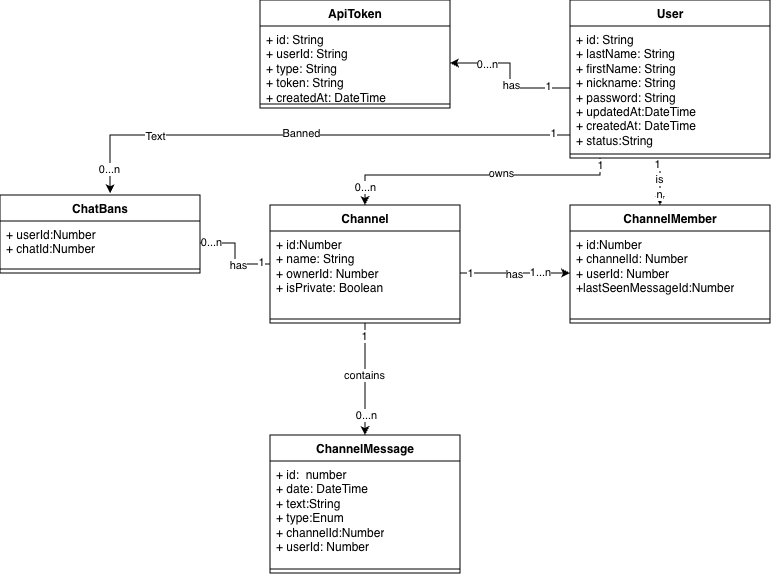

The diagram above was exported from draw.io. Its source (the exported page's mxGraphModel, read from the mxfile embedded in the PNG):
<mxGraphModel dx="1937" dy="583" grid="1" gridSize="10" guides="1" tooltips="1" connect="1" arrows="1" fold="1" page="1" pageScale="1" pageWidth="827" pageHeight="1169" math="0" shadow="0">
  <root>
    <mxCell id="0" />
    <mxCell id="1" parent="0" />
    <object label="ApiToken" userId="" id="Ix9Lvs6BpMrrDnt5G6QB-5">
      <mxCell style="swimlane;fontStyle=1;align=center;verticalAlign=top;childLayout=stackLayout;horizontal=1;startSize=26;horizontalStack=0;resizeParent=1;resizeParentMax=0;resizeLast=0;collapsible=1;marginBottom=0;whiteSpace=wrap;html=1;" parent="1" vertex="1">
        <mxGeometry x="80" y="35" width="190" height="108" as="geometry" />
      </mxCell>
    </object>
    <mxCell id="Ix9Lvs6BpMrrDnt5G6QB-6" value="+ id: String&lt;div&gt;+ userId: String&lt;/div&gt;&lt;div&gt;+ type: String&lt;/div&gt;&lt;div&gt;+ token: String&lt;/div&gt;&lt;div&gt;+ createdAt: DateTime&lt;/div&gt;" style="text;strokeColor=none;fillColor=none;align=left;verticalAlign=top;spacingLeft=4;spacingRight=4;overflow=hidden;rotatable=0;points=[[0,0.5],[1,0.5]];portConstraint=eastwest;whiteSpace=wrap;html=1;" parent="Ix9Lvs6BpMrrDnt5G6QB-5" vertex="1">
      <mxGeometry y="26" width="190" height="74" as="geometry" />
    </mxCell>
    <mxCell id="Ix9Lvs6BpMrrDnt5G6QB-7" value="" style="line;strokeWidth=1;fillColor=none;align=left;verticalAlign=middle;spacingTop=-1;spacingLeft=3;spacingRight=3;rotatable=0;labelPosition=right;points=[];portConstraint=eastwest;strokeColor=inherit;" parent="Ix9Lvs6BpMrrDnt5G6QB-5" vertex="1">
      <mxGeometry y="100" width="190" height="8" as="geometry" />
    </mxCell>
    <mxCell id="Ix9Lvs6BpMrrDnt5G6QB-27" style="edgeStyle=orthogonalEdgeStyle;rounded=0;orthogonalLoop=1;jettySize=auto;html=1;" parent="1" source="Ix9Lvs6BpMrrDnt5G6QB-9" target="Ix9Lvs6BpMrrDnt5G6QB-19" edge="1">
      <mxGeometry relative="1" as="geometry">
        <Array as="points">
          <mxPoint x="480" y="200" />
          <mxPoint x="480" y="200" />
        </Array>
      </mxGeometry>
    </mxCell>
    <mxCell id="Ix9Lvs6BpMrrDnt5G6QB-28" value="is" style="edgeLabel;html=1;align=center;verticalAlign=middle;resizable=0;points=[];" parent="Ix9Lvs6BpMrrDnt5G6QB-27" vertex="1" connectable="0">
      <mxGeometry x="-0.1164" y="-1" relative="1" as="geometry">
        <mxPoint as="offset" />
      </mxGeometry>
    </mxCell>
    <mxCell id="Ix9Lvs6BpMrrDnt5G6QB-39" value="1" style="edgeLabel;html=1;align=center;verticalAlign=middle;resizable=0;points=[];" parent="Ix9Lvs6BpMrrDnt5G6QB-27" vertex="1" connectable="0">
      <mxGeometry x="-0.7422" y="-3" relative="1" as="geometry">
        <mxPoint as="offset" />
      </mxGeometry>
    </mxCell>
    <mxCell id="Ix9Lvs6BpMrrDnt5G6QB-40" value="n" style="edgeLabel;html=1;align=center;verticalAlign=middle;resizable=0;points=[];" parent="Ix9Lvs6BpMrrDnt5G6QB-27" vertex="1" connectable="0">
      <mxGeometry x="0.5344" y="-1" relative="1" as="geometry">
        <mxPoint as="offset" />
      </mxGeometry>
    </mxCell>
    <mxCell id="ak8V3qd8QlkdSQZfmFVa-1" style="edgeStyle=orthogonalEdgeStyle;rounded=0;orthogonalLoop=1;jettySize=auto;html=1;entryX=0.5;entryY=0;entryDx=0;entryDy=0;" parent="1" source="Ix9Lvs6BpMrrDnt5G6QB-9" target="Ix9Lvs6BpMrrDnt5G6QB-16" edge="1">
      <mxGeometry relative="1" as="geometry">
        <Array as="points">
          <mxPoint x="420" y="210" />
          <mxPoint x="185" y="210" />
        </Array>
      </mxGeometry>
    </mxCell>
    <mxCell id="ak8V3qd8QlkdSQZfmFVa-2" value="owns" style="edgeLabel;html=1;align=center;verticalAlign=middle;resizable=0;points=[];" parent="ak8V3qd8QlkdSQZfmFVa-1" vertex="1" connectable="0">
      <mxGeometry x="-0.1733" y="-2" relative="1" as="geometry">
        <mxPoint as="offset" />
      </mxGeometry>
    </mxCell>
    <mxCell id="ak8V3qd8QlkdSQZfmFVa-3" value="1" style="edgeLabel;html=1;align=center;verticalAlign=middle;resizable=0;points=[];" parent="ak8V3qd8QlkdSQZfmFVa-1" vertex="1" connectable="0">
      <mxGeometry x="-0.9508" relative="1" as="geometry">
        <mxPoint as="offset" />
      </mxGeometry>
    </mxCell>
    <mxCell id="ak8V3qd8QlkdSQZfmFVa-4" value="0...n" style="edgeLabel;html=1;align=center;verticalAlign=middle;resizable=0;points=[];" parent="ak8V3qd8QlkdSQZfmFVa-1" vertex="1" connectable="0">
      <mxGeometry x="0.871" relative="1" as="geometry">
        <mxPoint as="offset" />
      </mxGeometry>
    </mxCell>
    <object label="User" userId="" id="Ix9Lvs6BpMrrDnt5G6QB-9">
      <mxCell style="swimlane;fontStyle=1;align=center;verticalAlign=top;childLayout=stackLayout;horizontal=1;startSize=26;horizontalStack=0;resizeParent=1;resizeParentMax=0;resizeLast=0;collapsible=1;marginBottom=0;whiteSpace=wrap;html=1;" parent="1" vertex="1">
        <mxGeometry x="390" y="35" width="200" height="158" as="geometry">
          <mxRectangle x="360" y="35" width="70" height="30" as="alternateBounds" />
        </mxGeometry>
      </mxCell>
    </object>
    <mxCell id="Ix9Lvs6BpMrrDnt5G6QB-10" value="+ id: String&lt;div&gt;+ lastName: String&lt;/div&gt;&lt;div&gt;+ firstName: String&lt;/div&gt;&lt;div&gt;+ nickname: String&lt;/div&gt;&lt;div&gt;+ password: String&lt;/div&gt;&lt;div&gt;+ updatedAt:DateTime&lt;/div&gt;&lt;div&gt;+ createdAt: DateTime&lt;/div&gt;&lt;div&gt;+ status:String&lt;/div&gt;&lt;div&gt;&lt;br&gt;&lt;/div&gt;" style="text;strokeColor=none;fillColor=none;align=left;verticalAlign=top;spacingLeft=4;spacingRight=4;overflow=hidden;rotatable=0;points=[[0,0.5],[1,0.5]];portConstraint=eastwest;whiteSpace=wrap;html=1;" parent="Ix9Lvs6BpMrrDnt5G6QB-9" vertex="1">
      <mxGeometry y="26" width="200" height="124" as="geometry" />
    </mxCell>
    <mxCell id="Ix9Lvs6BpMrrDnt5G6QB-11" value="" style="line;strokeWidth=1;fillColor=none;align=left;verticalAlign=middle;spacingTop=-1;spacingLeft=3;spacingRight=3;rotatable=0;labelPosition=right;points=[];portConstraint=eastwest;strokeColor=inherit;" parent="Ix9Lvs6BpMrrDnt5G6QB-9" vertex="1">
      <mxGeometry y="150" width="200" height="8" as="geometry" />
    </mxCell>
    <mxCell id="Ix9Lvs6BpMrrDnt5G6QB-13" style="edgeStyle=orthogonalEdgeStyle;rounded=0;orthogonalLoop=1;jettySize=auto;html=1;entryX=1;entryY=0.5;entryDx=0;entryDy=0;" parent="1" source="Ix9Lvs6BpMrrDnt5G6QB-10" target="Ix9Lvs6BpMrrDnt5G6QB-6" edge="1">
      <mxGeometry relative="1" as="geometry" />
    </mxCell>
    <mxCell id="Ix9Lvs6BpMrrDnt5G6QB-14" value="1" style="edgeLabel;html=1;align=center;verticalAlign=middle;resizable=0;points=[];" parent="Ix9Lvs6BpMrrDnt5G6QB-13" vertex="1" connectable="0">
      <mxGeometry x="-0.6934" y="-2" relative="1" as="geometry">
        <mxPoint as="offset" />
      </mxGeometry>
    </mxCell>
    <mxCell id="Ix9Lvs6BpMrrDnt5G6QB-15" value="0...n" style="edgeLabel;html=1;align=center;verticalAlign=middle;resizable=0;points=[];" parent="Ix9Lvs6BpMrrDnt5G6QB-13" vertex="1" connectable="0">
      <mxGeometry x="0.6173" y="1" relative="1" as="geometry">
        <mxPoint x="9" as="offset" />
      </mxGeometry>
    </mxCell>
    <mxCell id="Ix9Lvs6BpMrrDnt5G6QB-29" value="has" style="edgeLabel;html=1;align=center;verticalAlign=middle;resizable=0;points=[];" parent="Ix9Lvs6BpMrrDnt5G6QB-13" vertex="1" connectable="0">
      <mxGeometry x="-0.1305" y="-1" relative="1" as="geometry">
        <mxPoint as="offset" />
      </mxGeometry>
    </mxCell>
    <mxCell id="Ix9Lvs6BpMrrDnt5G6QB-25" style="edgeStyle=orthogonalEdgeStyle;rounded=0;orthogonalLoop=1;jettySize=auto;html=1;entryX=0.5;entryY=0;entryDx=0;entryDy=0;" parent="1" source="Ix9Lvs6BpMrrDnt5G6QB-16" target="Ix9Lvs6BpMrrDnt5G6QB-22" edge="1">
      <mxGeometry relative="1" as="geometry" />
    </mxCell>
    <mxCell id="Ix9Lvs6BpMrrDnt5G6QB-36" value="1" style="edgeLabel;html=1;align=center;verticalAlign=middle;resizable=0;points=[];" parent="Ix9Lvs6BpMrrDnt5G6QB-25" vertex="1" connectable="0">
      <mxGeometry x="-0.4734" y="-1" relative="1" as="geometry">
        <mxPoint y="-17" as="offset" />
      </mxGeometry>
    </mxCell>
    <mxCell id="Ix9Lvs6BpMrrDnt5G6QB-37" value="0...n" style="edgeLabel;html=1;align=center;verticalAlign=middle;resizable=0;points=[];" parent="Ix9Lvs6BpMrrDnt5G6QB-25" vertex="1" connectable="0">
      <mxGeometry x="0.2549" y="1" relative="1" as="geometry">
        <mxPoint y="22" as="offset" />
      </mxGeometry>
    </mxCell>
    <mxCell id="Ix9Lvs6BpMrrDnt5G6QB-38" value="contains" style="edgeLabel;html=1;align=center;verticalAlign=middle;resizable=0;points=[];" parent="Ix9Lvs6BpMrrDnt5G6QB-25" vertex="1" connectable="0">
      <mxGeometry x="-0.0882" y="-1" relative="1" as="geometry">
        <mxPoint as="offset" />
      </mxGeometry>
    </mxCell>
    <mxCell id="Ix9Lvs6BpMrrDnt5G6QB-55" style="edgeStyle=orthogonalEdgeStyle;rounded=0;orthogonalLoop=1;jettySize=auto;html=1;entryX=1;entryY=0.5;entryDx=0;entryDy=0;" parent="1" source="Ix9Lvs6BpMrrDnt5G6QB-16" target="Ix9Lvs6BpMrrDnt5G6QB-42" edge="1">
      <mxGeometry relative="1" as="geometry" />
    </mxCell>
    <mxCell id="Ix9Lvs6BpMrrDnt5G6QB-56" value="has" style="edgeLabel;html=1;align=center;verticalAlign=middle;resizable=0;points=[];" parent="Ix9Lvs6BpMrrDnt5G6QB-55" vertex="1" connectable="0">
      <mxGeometry x="-0.2851" y="1" relative="1" as="geometry">
        <mxPoint as="offset" />
      </mxGeometry>
    </mxCell>
    <mxCell id="Ix9Lvs6BpMrrDnt5G6QB-57" value="1" style="edgeLabel;html=1;align=center;verticalAlign=middle;resizable=0;points=[];" parent="Ix9Lvs6BpMrrDnt5G6QB-55" vertex="1" connectable="0">
      <mxGeometry x="-0.7941" y="-2" relative="1" as="geometry">
        <mxPoint as="offset" />
      </mxGeometry>
    </mxCell>
    <mxCell id="Ix9Lvs6BpMrrDnt5G6QB-58" value="0...n" style="edgeLabel;html=1;align=center;verticalAlign=middle;resizable=0;points=[];" parent="Ix9Lvs6BpMrrDnt5G6QB-55" vertex="1" connectable="0">
      <mxGeometry x="0.7635" y="-1" relative="1" as="geometry">
        <mxPoint as="offset" />
      </mxGeometry>
    </mxCell>
    <object label="Channel" userId="" id="Ix9Lvs6BpMrrDnt5G6QB-16">
      <mxCell style="swimlane;fontStyle=1;align=center;verticalAlign=top;childLayout=stackLayout;horizontal=1;startSize=26;horizontalStack=0;resizeParent=1;resizeParentMax=0;resizeLast=0;collapsible=1;marginBottom=0;whiteSpace=wrap;html=1;" parent="1" vertex="1">
        <mxGeometry x="90" y="240" width="190" height="118" as="geometry">
          <mxRectangle x="360" y="35" width="70" height="30" as="alternateBounds" />
        </mxGeometry>
      </mxCell>
    </object>
    <mxCell id="Ix9Lvs6BpMrrDnt5G6QB-17" value="+ id:Number&lt;div&gt;+ name: String&lt;/div&gt;&lt;div&gt;+ ownerId: Number&lt;/div&gt;&lt;div&gt;+ isPrivate: Boolean&lt;/div&gt;&lt;div&gt;&lt;br&gt;&lt;/div&gt;" style="text;strokeColor=none;fillColor=none;align=left;verticalAlign=top;spacingLeft=4;spacingRight=4;overflow=hidden;rotatable=0;points=[[0,0.5],[1,0.5]];portConstraint=eastwest;whiteSpace=wrap;html=1;" parent="Ix9Lvs6BpMrrDnt5G6QB-16" vertex="1">
      <mxGeometry y="26" width="190" height="84" as="geometry" />
    </mxCell>
    <mxCell id="Ix9Lvs6BpMrrDnt5G6QB-18" value="" style="line;strokeWidth=1;fillColor=none;align=left;verticalAlign=middle;spacingTop=-1;spacingLeft=3;spacingRight=3;rotatable=0;labelPosition=right;points=[];portConstraint=eastwest;strokeColor=inherit;" parent="Ix9Lvs6BpMrrDnt5G6QB-16" vertex="1">
      <mxGeometry y="110" width="190" height="8" as="geometry" />
    </mxCell>
    <object label="ChannelMember" userId="" id="Ix9Lvs6BpMrrDnt5G6QB-19">
      <mxCell style="swimlane;fontStyle=1;align=center;verticalAlign=top;childLayout=stackLayout;horizontal=1;startSize=26;horizontalStack=0;resizeParent=1;resizeParentMax=0;resizeLast=0;collapsible=1;marginBottom=0;whiteSpace=wrap;html=1;" parent="1" vertex="1">
        <mxGeometry x="390" y="240" width="200" height="118" as="geometry">
          <mxRectangle x="360" y="35" width="70" height="30" as="alternateBounds" />
        </mxGeometry>
      </mxCell>
    </object>
    <mxCell id="Ix9Lvs6BpMrrDnt5G6QB-20" value="+ id:Number&lt;div&gt;+ channelId: Number&lt;/div&gt;&lt;div&gt;&lt;span style=&quot;background-color: transparent; color: light-dark(rgb(0, 0, 0), rgb(255, 255, 255));&quot;&gt;+ userId: Number&lt;/span&gt;&lt;/div&gt;&lt;div&gt;+lastSeenMessageId:Number&lt;/div&gt;" style="text;strokeColor=none;fillColor=none;align=left;verticalAlign=top;spacingLeft=4;spacingRight=4;overflow=hidden;rotatable=0;points=[[0,0.5],[1,0.5]];portConstraint=eastwest;whiteSpace=wrap;html=1;" parent="Ix9Lvs6BpMrrDnt5G6QB-19" vertex="1">
      <mxGeometry y="26" width="200" height="84" as="geometry" />
    </mxCell>
    <mxCell id="Ix9Lvs6BpMrrDnt5G6QB-21" value="" style="line;strokeWidth=1;fillColor=none;align=left;verticalAlign=middle;spacingTop=-1;spacingLeft=3;spacingRight=3;rotatable=0;labelPosition=right;points=[];portConstraint=eastwest;strokeColor=inherit;" parent="Ix9Lvs6BpMrrDnt5G6QB-19" vertex="1">
      <mxGeometry y="110" width="200" height="8" as="geometry" />
    </mxCell>
    <object label="ChannelMessage" userId="" id="Ix9Lvs6BpMrrDnt5G6QB-22">
      <mxCell style="swimlane;fontStyle=1;align=center;verticalAlign=top;childLayout=stackLayout;horizontal=1;startSize=26;horizontalStack=0;resizeParent=1;resizeParentMax=0;resizeLast=0;collapsible=1;marginBottom=0;whiteSpace=wrap;html=1;" parent="1" vertex="1">
        <mxGeometry x="90" y="470" width="190" height="138" as="geometry">
          <mxRectangle x="360" y="35" width="70" height="30" as="alternateBounds" />
        </mxGeometry>
      </mxCell>
    </object>
    <mxCell id="Ix9Lvs6BpMrrDnt5G6QB-23" value="&lt;div&gt;+ id:&amp;nbsp; number&lt;/div&gt;&lt;div&gt;+ date: DateTime&lt;/div&gt;&lt;div&gt;+ text:String&lt;/div&gt;&lt;div&gt;+ type:Enum&lt;/div&gt;&lt;div&gt;+ channelId:Number&lt;/div&gt;&lt;div&gt;+ userId: Number&lt;/div&gt;" style="text;strokeColor=none;fillColor=none;align=left;verticalAlign=top;spacingLeft=4;spacingRight=4;overflow=hidden;rotatable=0;points=[[0,0.5],[1,0.5]];portConstraint=eastwest;whiteSpace=wrap;html=1;" parent="Ix9Lvs6BpMrrDnt5G6QB-22" vertex="1">
      <mxGeometry y="26" width="190" height="104" as="geometry" />
    </mxCell>
    <mxCell id="Ix9Lvs6BpMrrDnt5G6QB-24" value="" style="line;strokeWidth=1;fillColor=none;align=left;verticalAlign=middle;spacingTop=-1;spacingLeft=3;spacingRight=3;rotatable=0;labelPosition=right;points=[];portConstraint=eastwest;strokeColor=inherit;" parent="Ix9Lvs6BpMrrDnt5G6QB-22" vertex="1">
      <mxGeometry y="130" width="190" height="8" as="geometry" />
    </mxCell>
    <mxCell id="Ix9Lvs6BpMrrDnt5G6QB-32" style="edgeStyle=orthogonalEdgeStyle;rounded=0;orthogonalLoop=1;jettySize=auto;html=1;entryX=0;entryY=0.5;entryDx=0;entryDy=0;" parent="1" source="Ix9Lvs6BpMrrDnt5G6QB-17" target="Ix9Lvs6BpMrrDnt5G6QB-20" edge="1">
      <mxGeometry relative="1" as="geometry" />
    </mxCell>
    <mxCell id="Ix9Lvs6BpMrrDnt5G6QB-33" value="has" style="edgeLabel;html=1;align=center;verticalAlign=middle;resizable=0;points=[];" parent="Ix9Lvs6BpMrrDnt5G6QB-32" vertex="1" connectable="0">
      <mxGeometry x="-0.0191" y="-1" relative="1" as="geometry">
        <mxPoint as="offset" />
      </mxGeometry>
    </mxCell>
    <mxCell id="Ix9Lvs6BpMrrDnt5G6QB-34" value="1" style="edgeLabel;html=1;align=center;verticalAlign=middle;resizable=0;points=[];" parent="Ix9Lvs6BpMrrDnt5G6QB-32" vertex="1" connectable="0">
      <mxGeometry x="-0.8132" relative="1" as="geometry">
        <mxPoint as="offset" />
      </mxGeometry>
    </mxCell>
    <mxCell id="Ix9Lvs6BpMrrDnt5G6QB-35" value="1...n" style="edgeLabel;html=1;align=center;verticalAlign=middle;resizable=0;points=[];" parent="Ix9Lvs6BpMrrDnt5G6QB-32" vertex="1" connectable="0">
      <mxGeometry x="0.6721" y="1" relative="1" as="geometry">
        <mxPoint x="-12" as="offset" />
      </mxGeometry>
    </mxCell>
    <object label="ChatBans" userId="" id="Ix9Lvs6BpMrrDnt5G6QB-41">
      <mxCell style="swimlane;fontStyle=1;align=center;verticalAlign=top;childLayout=stackLayout;horizontal=1;startSize=26;horizontalStack=0;resizeParent=1;resizeParentMax=0;resizeLast=0;collapsible=1;marginBottom=0;whiteSpace=wrap;html=1;" parent="1" vertex="1">
        <mxGeometry x="-180" y="230" width="200" height="78" as="geometry">
          <mxRectangle x="360" y="35" width="70" height="30" as="alternateBounds" />
        </mxGeometry>
      </mxCell>
    </object>
    <mxCell id="Ix9Lvs6BpMrrDnt5G6QB-42" value="+ userId:Number&lt;div&gt;+ chatId:Number&lt;br&gt;&lt;div&gt;&lt;br&gt;&lt;/div&gt;&lt;/div&gt;" style="text;strokeColor=none;fillColor=none;align=left;verticalAlign=top;spacingLeft=4;spacingRight=4;overflow=hidden;rotatable=0;points=[[0,0.5],[1,0.5]];portConstraint=eastwest;whiteSpace=wrap;html=1;" parent="Ix9Lvs6BpMrrDnt5G6QB-41" vertex="1">
      <mxGeometry y="26" width="200" height="44" as="geometry" />
    </mxCell>
    <mxCell id="Ix9Lvs6BpMrrDnt5G6QB-43" value="" style="line;strokeWidth=1;fillColor=none;align=left;verticalAlign=middle;spacingTop=-1;spacingLeft=3;spacingRight=3;rotatable=0;labelPosition=right;points=[];portConstraint=eastwest;strokeColor=inherit;" parent="Ix9Lvs6BpMrrDnt5G6QB-41" vertex="1">
      <mxGeometry y="70" width="200" height="8" as="geometry" />
    </mxCell>
    <mxCell id="Ix9Lvs6BpMrrDnt5G6QB-50" style="edgeStyle=orthogonalEdgeStyle;rounded=0;orthogonalLoop=1;jettySize=auto;html=1;entryX=0.55;entryY=-0.022;entryDx=0;entryDy=0;entryPerimeter=0;" parent="1" source="Ix9Lvs6BpMrrDnt5G6QB-10" target="Ix9Lvs6BpMrrDnt5G6QB-41" edge="1">
      <mxGeometry relative="1" as="geometry">
        <Array as="points">
          <mxPoint x="-70" y="170" />
        </Array>
      </mxGeometry>
    </mxCell>
    <mxCell id="Ix9Lvs6BpMrrDnt5G6QB-51" value="Banned" style="edgeLabel;html=1;align=center;verticalAlign=middle;resizable=0;points=[];" parent="Ix9Lvs6BpMrrDnt5G6QB-50" vertex="1" connectable="0">
      <mxGeometry x="0.2908" y="-2" relative="1" as="geometry">
        <mxPoint x="65" as="offset" />
      </mxGeometry>
    </mxCell>
    <mxCell id="Ix9Lvs6BpMrrDnt5G6QB-52" value="Text" style="edgeLabel;html=1;align=center;verticalAlign=middle;resizable=0;points=[];" parent="Ix9Lvs6BpMrrDnt5G6QB-50" vertex="1" connectable="0">
      <mxGeometry x="0.6019" y="1" relative="1" as="geometry">
        <mxPoint as="offset" />
      </mxGeometry>
    </mxCell>
    <mxCell id="Ix9Lvs6BpMrrDnt5G6QB-53" value="0...n" style="edgeLabel;html=1;align=center;verticalAlign=middle;resizable=0;points=[];" parent="Ix9Lvs6BpMrrDnt5G6QB-50" vertex="1" connectable="0">
      <mxGeometry x="0.9064" y="-1" relative="1" as="geometry">
        <mxPoint as="offset" />
      </mxGeometry>
    </mxCell>
    <mxCell id="Ix9Lvs6BpMrrDnt5G6QB-54" value="1" style="edgeLabel;html=1;align=center;verticalAlign=middle;resizable=0;points=[];" parent="Ix9Lvs6BpMrrDnt5G6QB-50" vertex="1" connectable="0">
      <mxGeometry x="-0.9325" y="-2" relative="1" as="geometry">
        <mxPoint as="offset" />
      </mxGeometry>
    </mxCell>
  </root>
</mxGraphModel>